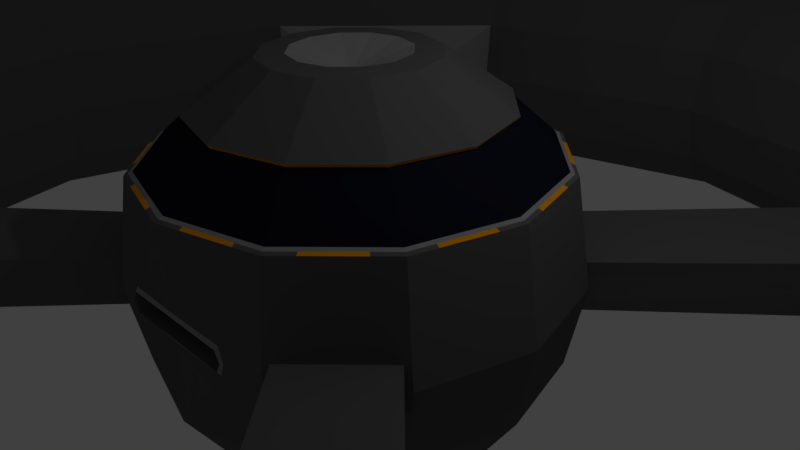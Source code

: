 # Source: Low_Poly_Space_Station_001.blend  (saved by Blender 2.77.0; exported with 4.5.12 LTS)
import bpy
from mathutils import Matrix  # noqa: F401  (used for matrix-valued properties, if any)

bpy.ops.wm.read_factory_settings(use_empty=True)
scene = bpy.context.scene
scene.name = 'Scene'

# ---- collections
col_collection_1 = bpy.data.collections.new('Collection 1'); scene.collection.children.link(col_collection_1)

# ---- materials (node trees are filled in below, after node groups)
mat_low_poly_space_station_001_mat_01 = bpy.data.materials.new('Low_Poly_Space_Station_001_Mat_01')
mat_low_poly_space_station_001_mat_01.alpha_threshold = 0.0
mat_low_poly_space_station_001_mat_01.use_transparent_shadow = False
mat_low_poly_space_station_001_mat_01.diffuse_color = (0.1203, 0.1203, 0.1203, 1.0)
mat_low_poly_space_station_001_mat_01.roughness = 0.5
mat_low_poly_space_station_001_mat_01.specular_intensity = 0.0
mat_low_poly_space_station_001_mat_02 = bpy.data.materials.new('Low_Poly_Space_Station_001_Mat_02')
mat_low_poly_space_station_001_mat_02.alpha_threshold = 0.0
mat_low_poly_space_station_001_mat_02.use_transparent_shadow = False
mat_low_poly_space_station_001_mat_02.diffuse_color = (0.0102, 0.01165, 0.02271, 1.0)
mat_low_poly_space_station_001_mat_02.roughness = 0.5
mat_low_poly_space_station_001_mat_02.specular_intensity = 0.2617
mat_low_poly_space_station_001_mat_03 = bpy.data.materials.new('Low_Poly_Space_Station_001_Mat_03')
mat_low_poly_space_station_001_mat_03.alpha_threshold = 0.0
mat_low_poly_space_station_001_mat_03.use_transparent_shadow = False
mat_low_poly_space_station_001_mat_03.diffuse_color = (1.0, 0.3598, 0.0, 1.0)
mat_low_poly_space_station_001_mat_03.roughness = 0.5
mat_low_poly_space_station_001_mat_03.specular_intensity = 0.0
mat_low_poly_space_station_001_mat_04 = bpy.data.materials.new('Low_Poly_Space_Station_001_Mat_04')
mat_low_poly_space_station_001_mat_04.alpha_threshold = 0.0
mat_low_poly_space_station_001_mat_04.use_transparent_shadow = False
mat_low_poly_space_station_001_mat_04.diffuse_color = (0.8627, 0.0, 0.03105, 1.0)
mat_low_poly_space_station_001_mat_04.roughness = 0.5
mat_low_poly_space_station_001_mat_04.specular_intensity = 0.0
mat_low_poly_space_station_001_mat_05 = bpy.data.materials.new('Low_Poly_Space_Station_001_Mat_05')
mat_low_poly_space_station_001_mat_05.alpha_threshold = 0.0
mat_low_poly_space_station_001_mat_05.use_transparent_shadow = False
mat_low_poly_space_station_001_mat_05.diffuse_color = (0.3229, 0.3229, 0.3229, 1.0)
mat_low_poly_space_station_001_mat_05.roughness = 0.5
mat_low_poly_space_station_001_mat_05.specular_intensity = 0.0

# ---- material node trees

# ---- world
world_world = bpy.data.worlds.new('World'); scene.world = world_world
world_world.color = (0.05088, 0.05088, 0.05088)
world_world.use_sun_shadow = False
world_world.sun_shadow_jitter_overblur = 0.0
world_world.cycles.sampling_method = 'MANUAL'

# ---- cameras
cam_camera = bpy.data.cameras.new('Camera')
cam_camera.clip_end = 100.0
cam_camera.lens = 35.0
cam_camera.sensor_width = 32.0
cam_camera.sensor_height = 18.0
cam_camera.ortho_scale = 7.314
cam_camera.dof.focus_distance = 0.0
cam_camera.dof.aperture_fstop = 128.0

# ---- lights
light_lamp = bpy.data.lights.new('Lamp', 'POINT')
light_lamp.transmission_factor = 0.0
light_lamp.cutoff_distance = 30.0
light_lamp.energy = 100.0
light_lamp.shadow_buffer_clip_start = 1.001
light_lamp.shadow_soft_size = 0.1
light_lamp.shadow_maximum_resolution = 0.006
light_lamp.use_absolute_resolution = True

# ---- meshes
me_torus_001 = bpy.data.meshes.new('Torus.001')
me_torus_001.from_pydata([(-1.102, -0.2631, 2.713), (-1.966, -0.2631, 2.106), (-2.661, -0.2631, 1.464), (-2.88, -0.2631, 0.05254), (-2.661, -0.2631, -1.05), (-2.037, -0.2631, -1.984), (-1.102, -0.2631, -2.608), (-0.9545, 0.288, 2.713), (-1.702, 0.7198, 2.106), (-2.304, 1.067, 1.464), (-2.494, 1.177, 0.05254), (-2.304, 1.067, -1.05), (-1.764, 0.7552, -1.984), (-0.9545, 0.288, -2.608), (-7.34e-05, -0.2631, -3.969), (-0.5511, 0.6914, 2.713), (-0.9829, 1.439, 2.106), (-1.33, 2.041, 1.464), (-1.44, 2.231, 0.05254), (-1.33, 2.041, -1.05), (-1.018, 1.501, -1.984), (-0.5511, 0.6914, -2.608), (-7.651e-05, 0.8391, 2.713), (-7.647e-05, 1.703, 2.106), (-7.629e-05, 2.398, 1.464), (-7.647e-05, 2.617, 0.05254), (-7.638e-05, 2.398, -1.05), (-7.647e-05, 1.773, -1.984), (-7.651e-05, 0.8391, -2.608), (0.551, 0.6914, 2.713), (0.9828, 1.439, 2.106), (1.33, 2.041, 1.464), (1.44, 2.231, 0.05254), (1.33, 2.041, -1.05), (1.018, 1.501, -1.984), (0.551, 0.6914, -2.608), (0.9544, 0.288, 2.713), (1.702, 0.7198, 2.106), (2.304, 1.067, 1.464), (2.494, 1.177, 0.05254), (2.304, 1.067, -1.05), (1.764, 0.7552, -1.984), (0.9544, 0.288, -2.608), (1.102, -0.2631, 2.713), (1.966, -0.2631, 2.106), (2.661, -0.2631, 1.464), (2.88, -0.2631, 0.05254), (2.661, -0.2631, -1.05), (2.036, -0.2631, -1.984), (1.102, -0.2631, -2.608), (0.9544, -0.8141, 2.713), (1.702, -1.246, 2.106), (2.304, -1.593, 1.464), (2.494, -1.703, 0.05254), (2.304, -1.593, -1.05), (1.764, -1.281, -1.984), (0.9544, -0.8141, -2.608), (0.551, -1.218, 2.713), (0.9828, -1.965, 2.106), (1.33, -2.567, 1.464), (1.44, -2.757, 0.05254), (1.33, -2.567, -1.05), (1.018, -2.027, -1.984), (0.551, -1.218, -2.608), (-7.655e-05, -1.365, 2.713), (-7.672e-05, -2.229, 2.106), (-7.655e-05, -2.924, 1.464), (-7.664e-05, -2.924, -1.05), (-7.672e-05, -2.3, -1.984), (-7.655e-05, -1.365, -2.608), (-0.5511, -1.218, 2.713), (-0.9829, -1.965, 2.106), (-1.33, -2.567, 1.464), (-1.44, -2.757, 0.05254), (-1.33, -2.567, -1.05), (-1.018, -2.027, -1.984), (-0.5511, -1.218, -2.608), (-0.9545, -0.8141, 2.713), (-1.702, -1.246, 2.106), (-2.304, -1.593, 1.464), (-2.494, -1.703, 0.05254), (-2.304, -1.593, -1.05), (-1.764, -1.281, -1.984), (-0.9545, -0.8141, -2.608), (-1.934, -0.2631, 2.065), (-2.555, -0.2631, 1.506), (-1.675, 0.7037, 2.065), (-2.213, 1.015, 1.506), (-0.9669, 1.411, 2.065), (-1.278, 1.95, 1.506), (-7.647e-05, 1.671, 2.065), (-7.631e-05, 2.292, 1.506), (0.9667, 1.411, 2.065), (1.278, 1.95, 1.506), (1.674, 0.7037, 2.065), (2.213, 1.015, 1.506), (1.934, -0.2631, 2.065), (2.555, -0.2631, 1.506), (1.674, -1.23, 2.065), (2.213, -1.541, 1.506), (0.9667, -1.938, 2.065), (1.278, -2.476, 1.506), (-7.672e-05, -2.197, 2.065), (-7.656e-05, -2.818, 1.506), (-0.9669, -1.938, 2.065), (-1.278, -2.476, 1.506), (-1.675, -1.23, 2.065), (-2.213, -1.541, 1.506), (-1.912, -0.2631, -2.008), (-1.035, -0.2631, -2.584), (-1.656, 0.6931, -2.008), (-0.8964, 0.2544, -2.584), (-0.9563, 1.393, -2.008), (-0.5176, 0.6333, -2.584), (-7.648e-05, 1.649, -2.008), (-7.652e-05, 0.7719, -2.584), (0.9561, 1.393, -2.008), (0.5174, 0.6333, -2.584), (1.656, 0.6931, -2.008), (0.8962, 0.2544, -2.584), (1.912, -0.2631, -2.008), (1.035, -0.2631, -2.584), (1.656, -1.219, -2.008), (0.8962, -0.7805, -2.584), (0.9561, -1.919, -2.008), (0.5174, -1.159, -2.584), (-7.672e-05, -2.175, -2.008), (-7.656e-05, -1.298, -2.584), (-0.9563, -1.919, -2.008), (-0.5176, -1.159, -2.584), (-1.656, -1.219, -2.008), (-0.8964, -0.7805, -2.584), (-0.6484, 0.1113, 2.733), (-0.7488, -0.2631, 2.733), (-0.3744, 0.3853, 2.733), (-7.653e-05, 0.4856, 2.733), (0.3743, 0.3853, 2.733), (-7.675e-05, -0.2631, 2.462), (0.6483, 0.1113, 2.733), (0.7486, -0.2631, 2.733), (0.6483, -0.6374, 2.733), (0.3743, -0.9114, 2.733), (-7.656e-05, -1.012, 2.733), (-0.3744, -0.9114, 2.733), (-0.6484, -0.6374, 2.733), (-0.1214, -0.193, -2.815), (-0.1402, -0.2631, -2.815), (-0.07014, -0.1417, -2.815), (-7.654e-05, -0.1229, -2.815), (0.06999, -0.1417, -2.815), (0.1213, -0.193, -2.815), (0.1401, -0.2631, -2.815), (0.1213, -0.3331, -2.815), (-7.654e-05, -0.4032, -2.815), (-0.07014, -0.3844, -2.815), (-0.1214, -0.3331, -2.815), (0.06999, -0.3844, -2.815), (-7.656e-05, -2.871, 1.485), (1.304, -2.522, 1.485), (-2.608, -0.2631, 1.485), (-2.259, -1.567, 1.485), (-1.304, -2.522, 1.485), (-2.259, 1.041, 1.485), (2.259, 1.041, 1.485), (2.608, -0.2631, 1.485), (1.304, 1.996, 1.485), (-1.304, 1.996, 1.485), (2.259, -1.567, 1.485), (-7.63e-05, 2.345, 1.485), (-2.572, 0.06954, 1.464), (-2.061, 1.311, 1.464), (-0.3327, 2.309, 1.464), (0.3325, 2.309, 1.464), (1.574, 1.798, 1.464), (2.572, 0.06954, 1.464), (2.393, -1.261, 1.464), (2.061, -1.837, 1.464), (0.9977, -2.656, 1.464), (-0.9979, -2.656, 1.464), (-2.061, -1.837, 1.464), (-2.393, -1.261, 1.464), (-2.47, 0.05635, 1.506), (-1.979, 1.248, 1.506), (-0.3195, 2.207, 1.506), (0.3193, 2.207, 1.506), (1.511, 1.716, 1.506), (2.47, 0.05635, 1.506), (2.298, -1.221, 1.506), (1.979, -1.775, 1.506), (0.9582, -2.562, 1.506), (-0.9583, -2.562, 1.506), (-1.979, -1.775, 1.506), (-2.299, -1.221, 1.506), (-2.393, 0.7347, 1.464), (-1.574, 1.798, 1.464), (-0.9979, 2.13, 1.464), (0.9977, 2.13, 1.464), (2.061, 1.311, 1.464), (2.393, 0.7347, 1.464), (2.572, -0.5957, 1.464), (1.574, -2.324, 1.464), (0.3325, -2.835, 1.464), (-0.3327, -2.835, 1.464), (-1.574, -2.324, 1.464), (-2.572, -0.5957, 1.464), (-2.299, 0.6952, 1.506), (-1.512, 1.716, 1.506), (-0.9583, 2.035, 1.506), (0.9582, 2.035, 1.506), (1.979, 1.248, 1.506), (2.298, 0.6952, 1.506), (2.47, -0.5825, 1.506), (1.511, -2.242, 1.506), (0.3193, -2.733, 1.506), (-0.3195, -2.733, 1.506), (-1.512, -2.242, 1.506), (-2.47, -0.5825, 1.506), (2.346, -1.241, 1.485), (2.521, -0.5891, 1.485), (0.9779, 2.083, 1.485), (0.3259, 2.258, 1.485), (-0.3261, 2.258, 1.485), (-0.9781, 2.083, 1.485), (1.543, -2.283, 1.485), (2.02, -1.806, 1.485), (-2.02, -1.806, 1.485), (-1.543, -2.283, 1.485), (-1.543, 1.757, 1.485), (-2.02, 1.28, 1.485), (2.02, 1.28, 1.485), (1.543, 1.757, 1.485), (-2.521, -0.5891, 1.485), (-2.346, -1.241, 1.485), (0.3259, -2.784, 1.485), (0.9779, -2.609, 1.485), (-0.9781, -2.609, 1.485), (-0.3261, -2.784, 1.485), (-2.346, 0.715, 1.485), (-2.521, 0.06295, 1.485), (2.521, 0.06295, 1.485), (2.346, 0.715, 1.485), (-2.664, -0.2631, 1.44), (-2.307, 1.069, 1.44), (-1.332, 2.044, 1.44), (-7.63e-05, 2.402, 1.44), (1.332, 2.045, 1.44), (2.308, 1.069, 1.44), (2.665, -0.2631, 1.44), (2.308, -1.596, 1.44), (1.332, -2.571, 1.44), (-7.655e-05, -2.928, 1.44), (-1.332, -2.57, 1.44), (-2.307, -1.595, 1.44), (0.8071, -2.874, 0.2931), (0.8807, -2.874, 0.1499), (0.8058, -2.874, 0.01873), (-6.634e-05, -2.874, 0.2931), (-6.639e-05, -2.874, 0.01873), (-0.807, -2.874, 0.2931), (-0.8809, -2.874, 0.1499), (-0.806, -2.874, 0.01873), (0.4769, -1.848, 0.2269), (0.5204, -1.848, 0.1517), (0.4761, -1.848, 0.08272), (-5.827e-05, -1.848, 0.2269), (-5.834e-05, -1.848, 0.1517), (-5.83e-05, -1.848, 0.08272), (-0.4769, -1.848, 0.2269), (-0.5205, -1.848, 0.1517), (-0.4762, -1.848, 0.08272), (0.9028, -2.846, 0.1459), (0.8278, -2.838, 0.3383), (-0.903, -2.846, 0.1459), (-0.8267, -2.838, -0.02365), (-0.8278, -2.838, 0.3383), (-6.577e-05, -2.852, 0.3383), (-6.582e-05, -2.852, -0.02365), (0.8266, -2.838, -0.02365), (6.0, -10.66, 0.05254), (5.866, -10.42, 1.053), (5.5, -9.789, 1.785), (5.0, -8.923, 2.053), (4.5, -8.057, 1.785), (4.134, -7.423, 1.053), (4.0, -7.191, 0.05254), (4.134, -7.423, -0.9475), (4.5, -8.057, -1.68), (5.0, -8.923, -1.947), (5.5, -9.789, -1.68), (5.866, -10.42, -0.9475), (10.39, -6.263, 0.05254), (10.16, -6.129, 1.053), (9.526, -5.763, 1.785), (8.66, -5.263, 2.053), (7.794, -4.763, 1.785), (7.16, -4.397, 1.053), (6.928, -4.263, 0.05254), (7.16, -4.397, -0.9475), (7.794, -4.763, -1.68), (8.66, -5.263, -1.947), (9.526, -5.763, -1.68), (10.16, -6.129, -0.9475), (1.363, -2.544, 0.3556), (1.318, -2.478, 0.05254), (2.215, -1.581, 0.05254), (2.281, -1.627, -0.2505), (1.363, -2.544, -0.2505), (2.281, -1.627, 0.3556), (5.279, -4.424, 0.05254), (5.346, -4.493, 0.4212), (4.23, -5.609, 0.4212), (4.161, -5.543, 0.05254), (4.23, -5.609, -0.3161), (5.346, -4.493, -0.3161), (5.737, -8.418, 2.007), (8.155, -6.001, 2.007), (8.727, -6.331, 1.83), (6.068, -8.99, 1.83), (5.76, -8.441, 2.124), (5.913, -8.475, 2.199), (5.814, -8.459, 2.189), (8.212, -6.176, 2.199), (8.178, -6.024, 2.124), (8.196, -6.077, 2.189), (8.598, -6.399, 2.08), (8.75, -6.354, 1.947), (8.714, -6.375, 2.029), (6.091, -9.013, 1.947), (6.136, -8.862, 2.08), (6.112, -8.977, 2.029), (-0.1275, -1.308, 0.3556), (-0.08204, -1.242, 0.05254), (-0.1275, -1.308, -0.2505), (12.0, -0.2631, 0.05254), (11.73, -0.2631, 1.053), (11.0, -0.2631, 1.785), (10.0, -0.2631, 2.053), (9.0, -0.2631, 1.785), (8.268, -0.2631, 1.053), (8.0, -0.2631, 0.05254), (8.268, -0.2631, -0.9475), (9.0, -0.2631, -1.68), (10.0, -0.2631, -1.947), (11.0, -0.2631, -1.68), (11.73, -0.2631, -0.9475), (6.0, 10.13, 0.05254), (5.866, 9.897, 1.053), (5.5, 9.263, 1.785), (5.0, 8.397, 2.053), (4.5, 7.531, 1.785), (4.134, 6.897, 1.053), (4.0, 6.665, 0.05254), (4.134, 6.897, -0.9475), (4.5, 7.531, -1.68), (5.0, 8.397, -1.947), (5.5, 9.263, -1.68), (5.866, 9.897, -0.9475), (10.39, 5.737, 0.05254), (10.16, 5.603, 1.053), (9.526, 5.237, 1.785), (8.66, 4.737, 2.053), (7.794, 4.237, 1.785), (7.16, 3.871, 1.053), (6.928, 3.737, 0.05254), (7.16, 3.871, -0.9475), (7.794, 4.237, -1.68), (8.66, 4.737, -1.947), (9.526, 5.237, -1.68), (10.16, 5.603, -0.9475), (0.1274, 0.7816, 0.3556), (0.08189, 0.7161, 0.05254), (0.9791, -0.1811, 0.05254), (1.045, -0.1356, -0.2505), (0.1274, 0.7816, -0.2505), (1.045, -0.1356, 0.3556), (5.279, 3.898, 0.05254), (5.346, 3.967, 0.4212), (4.23, 5.083, 0.4212), (4.161, 5.016, 0.05254), (4.23, 5.083, -0.3161), (5.346, 3.967, -0.3161), (5.737, 7.892, 2.007), (8.155, 5.474, 2.007), (8.727, 5.805, 1.83), (6.068, 8.464, 1.83), (5.76, 7.915, 2.124), (5.913, 7.949, 2.199), (5.814, 7.933, 2.189), (8.212, 5.65, 2.199), (8.178, 5.497, 2.124), (8.196, 5.551, 2.189), (8.598, 5.873, 2.08), (8.75, 5.828, 1.947), (8.714, 5.849, 2.029), (6.091, 8.487, 1.947), (6.136, 8.335, 2.08), (6.112, 8.451, 2.029), (-0.1275, 0.7816, 0.3556), (-0.08204, 0.7161, 0.05254), (-0.1275, 0.7816, -0.2505), (4.213, -9.196, -0.03843), (4.201, -9.175, 0.05254), (4.246, -9.254, -0.105), (4.37, -9.469, 0.1435), (4.337, -9.411, 0.2101), (4.291, -9.332, 0.2345), (4.37, -9.469, -0.03843), (4.382, -9.49, 0.05254), (4.291, -9.332, -0.1294), (4.337, -9.411, -0.105), (4.246, -9.254, 0.2101), (4.213, -9.196, 0.1435), (3.897, -9.301, 0.4421), (4.272, -8.274, 1.656), (3.883, -9.007, 0.8943), (3.935, -8.767, 1.208), (4.072, -8.51, 1.476), (5.198, -9.878, -1.551), (4.122, -9.69, -0.337), (4.894, -9.934, -1.371), (4.603, -9.923, -1.103), (4.369, -9.849, -0.7892), (4.009, -9.495, 0.5024), (4.735, -9.076, 1.904), (4.126, -9.428, 1.025), (4.269, -9.345, 1.387), (4.483, -9.222, 1.696), (4.204, -9.833, -0.1724), (5.537, -10.46, -0.8732), (4.547, -10.16, -0.4335), (4.847, -10.35, -0.6148), (5.195, -10.45, -0.7692), (4.234, -9.885, 0.05254), (5.661, -10.68, 0.05254), (4.612, -10.27, 0.05254), (4.936, -10.5, 0.05254), (5.305, -10.65, 0.05254), (3.814, -9.158, -0.1724), (3.934, -7.688, -0.8732), (3.705, -8.699, -0.4335), (3.691, -8.344, -0.6148), (3.771, -7.989, -0.7692), (4.122, -9.69, 0.4421), (5.198, -9.878, 1.656), (4.369, -9.849, 0.8943), (4.603, -9.923, 1.208), (4.894, -9.934, 1.476), (4.204, -9.833, 0.2774), (5.537, -10.46, 0.9783), (4.547, -10.16, 0.5385), (4.847, -10.35, 0.7199), (5.195, -10.45, 0.8743), (3.784, -9.106, 0.05254), (3.809, -7.473, 0.05254), (3.64, -8.586, 0.05254), (3.602, -8.189, 0.05254), (3.661, -7.798, 0.05254), (3.934, -7.688, 0.9783), (3.814, -9.158, 0.2774), (3.771, -7.989, 0.8743), (3.691, -8.344, 0.7199), (3.705, -8.699, 0.5385), (4.009, -9.495, -0.3973), (4.735, -9.076, -1.799), (4.126, -9.428, -0.9194), (4.269, -9.345, -1.282), (4.483, -9.222, -1.591), (3.897, -9.301, -0.337), (4.272, -8.274, -1.551), (3.883, -9.007, -0.7892), (3.935, -8.767, -1.103), (4.072, -8.51, -1.371), (-6.0, -10.66, 0.05254), (-5.866, -10.42, 1.053), (-5.5, -9.789, 1.785), (-5.0, -8.923, 2.053), (-4.5, -8.057, 1.785), (-4.134, -7.423, 1.053), (-4.0, -7.191, 0.05254), (-4.134, -7.423, -0.9475), (-4.5, -8.057, -1.68), (-5.0, -8.923, -1.947), (-5.5, -9.789, -1.68), (-5.866, -10.42, -0.9475), (-10.39, -6.263, 0.05254), (-10.16, -6.129, 1.053), (-9.526, -5.763, 1.785), (-8.66, -5.263, 2.053), (-7.794, -4.763, 1.785), (-7.16, -4.397, 1.053), (-6.928, -4.263, 0.05254), (-7.16, -4.397, -0.9475), (-7.794, -4.763, -1.68), (-8.66, -5.263, -1.947), (-9.526, -5.763, -1.68), (-10.16, -6.129, -0.9475), (-1.364, -2.544, 0.3556), (-1.318, -2.478, 0.05254), (-2.215, -1.581, 0.05254), (-2.281, -1.627, -0.2505), (-1.364, -2.544, -0.2505), (-2.281, -1.627, 0.3556), (-5.28, -4.424, 0.05254), (-5.346, -4.493, 0.4212), (-4.23, -5.609, 0.4212), (-4.161, -5.543, 0.05254), (-4.23, -5.609, -0.3161), (-5.346, -4.493, -0.3161), (-5.738, -8.418, 2.007), (-8.155, -6.001, 2.007), (-8.727, -6.331, 1.83), (-6.068, -8.99, 1.83), (-5.761, -8.441, 2.124), (-5.913, -8.475, 2.199), (-5.814, -8.459, 2.189), (-8.212, -6.176, 2.199), (-8.178, -6.024, 2.124), (-8.196, -6.077, 2.189), (-8.599, -6.399, 2.08), (-8.75, -6.354, 1.947), (-8.714, -6.375, 2.029), (-6.091, -9.013, 1.947), (-6.136, -8.862, 2.08), (-6.112, -8.977, 2.029), (0.1274, -1.308, 0.3556), (0.08189, -1.242, 0.05254), (0.1274, -1.308, -0.2505), (-12.0, -0.2631, 0.05254), (-11.73, -0.2631, 1.053), (-11.0, -0.2631, 1.785), (-10.0, -0.2631, 2.053), (-9.0, -0.2631, 1.785), (-8.268, -0.2631, 1.053), (-8.0, -0.2631, 0.05254), (-8.268, -0.2631, -0.9475), (-9.0, -0.2631, -1.68), (-10.0, -0.2631, -1.947), (-11.0, -0.2631, -1.68), (-11.73, -0.2631, -0.9475), (-6.0, 10.13, 0.05254), (-5.866, 9.897, 1.053), (-5.5, 9.263, 1.785), (-5.0, 8.397, 2.053), (-4.5, 7.531, 1.785), (-4.134, 6.897, 1.053), (-4.0, 6.665, 0.05254), (-4.134, 6.897, -0.9475), (-4.5, 7.531, -1.68), (-5.0, 8.397, -1.947), (-5.5, 9.263, -1.68), (-5.866, 9.897, -0.9475), (-10.39, 5.737, 0.05254), (-10.16, 5.603, 1.053), (-9.526, 5.237, 1.785), (-8.66, 4.737, 2.053), (-7.794, 4.237, 1.785), (-7.16, 3.871, 1.053), (-6.928, 3.737, 0.05254), (-7.16, 3.871, -0.9475), (-7.794, 4.237, -1.68), (-8.66, 4.737, -1.947), (-9.526, 5.237, -1.68), (-10.16, 5.603, -0.9475), (-0.1275, 0.7816, 0.3556), (-0.08204, 0.7161, 0.05254), (-0.9793, -0.1811, 0.05254), (-1.045, -0.1356, -0.2505), (-0.1275, 0.7816, -0.2505), (-1.045, -0.1356, 0.3556), (-5.28, 3.898, 0.05254), (-5.346, 3.967, 0.4212), (-4.23, 5.083, 0.4212), (-4.161, 5.016, 0.05254), (-4.23, 5.083, -0.3161), (-5.346, 3.967, -0.3161), (-5.738, 7.892, 2.007), (-8.155, 5.474, 2.007), (-8.727, 5.805, 1.83), (-6.068, 8.464, 1.83), (-5.761, 7.915, 2.124), (-5.913, 7.949, 2.199), (-5.814, 7.933, 2.189), (-8.212, 5.65, 2.199), (-8.178, 5.497, 2.124), (-8.196, 5.551, 2.189), (-8.599, 5.873, 2.08), (-8.75, 5.828, 1.947), (-8.714, 5.849, 2.029), (-6.091, 8.487, 1.947), (-6.136, 8.335, 2.08), (-6.112, 8.451, 2.029), (-7.622e-05, 11.74, 0.05254), (-7.622e-05, 11.47, 1.053), (-7.622e-05, 10.74, 1.785), (-7.622e-05, 9.737, 2.053), (-7.622e-05, 8.737, 1.785), (-7.622e-05, 8.005, 1.053), (-7.622e-05, 7.737, 0.05254), (-7.622e-05, 8.005, -0.9475), (-7.622e-05, 8.737, -1.68), (-7.622e-05, 9.737, -1.947), (-7.622e-05, 10.74, -1.68), (-7.622e-05, 11.47, -0.9475), (0.1274, 0.7816, 0.3556), (0.08189, 0.7161, 0.05254), (0.1274, 0.7816, -0.2505), (-4.213, -9.196, -0.03843), (-4.201, -9.175, 0.05254), (-4.246, -9.254, -0.105), (-4.37, -9.469, 0.1435), (-4.337, -9.411, 0.2101), (-4.292, -9.332, 0.2345), (-4.37, -9.469, -0.03843), (-4.383, -9.49, 0.05254), (-4.292, -9.332, -0.1294), (-4.337, -9.411, -0.105), (-4.246, -9.254, 0.2101), (-4.213, -9.196, 0.1435), (-3.897, -9.301, 0.4421), (-4.273, -8.274, 1.656), (-3.883, -9.007, 0.8943), (-3.935, -8.767, 1.208), (-4.072, -8.51, 1.476), (-5.198, -9.878, -1.551), (-4.122, -9.69, -0.337), (-4.894, -9.934, -1.371), (-4.603, -9.923, -1.103), (-4.369, -9.849, -0.7892), (-4.009, -9.495, 0.5024), (-4.735, -9.076, 1.904), (-4.126, -9.428, 1.025), (-4.269, -9.345, 1.387), (-4.483, -9.222, 1.696), (-4.204, -9.833, -0.1724), (-5.537, -10.46, -0.8732), (-4.547, -10.16, -0.4335), (-4.847, -10.35, -0.6148), (-5.195, -10.45, -0.7692), (-4.234, -9.885, 0.05254), (-5.661, -10.68, 0.05254), (-4.612, -10.27, 0.05254), (-4.936, -10.5, 0.05254), (-5.305, -10.65, 0.05254), (-3.815, -9.158, -0.1724), (-3.934, -7.688, -0.8732), (-3.705, -8.699, -0.4335), (-3.691, -8.344, -0.6148), (-3.771, -7.989, -0.7692), (-4.122, -9.69, 0.4421), (-5.198, -9.878, 1.656), (-4.369, -9.849, 0.8943), (-4.603, -9.923, 1.208), (-4.894, -9.934, 1.476), (-4.204, -9.833, 0.2774), (-5.537, -10.46, 0.9783), (-4.547, -10.16, 0.5385), (-4.847, -10.35, 0.7199), (-5.195, -10.45, 0.8743), (-3.784, -9.106, 0.05254), (-3.81, -7.473, 0.05254), (-3.64, -8.586, 0.05254), (-3.602, -8.189, 0.05254), (-3.661, -7.798, 0.05254), (-3.934, -7.688, 0.9783), (-3.815, -9.158, 0.2774), (-3.771, -7.989, 0.8743), (-3.691, -8.344, 0.7199), (-3.705, -8.699, 0.5385), (-4.009, -9.495, -0.3973), (-4.735, -9.076, -1.799), (-4.126, -9.428, -0.9194), (-4.269, -9.345, -1.282), (-4.483, -9.222, -1.591), (-3.897, -9.301, -0.337), (-4.273, -8.274, -1.551), (-3.883, -9.007, -0.7892), (-3.935, -8.767, -1.103), (-4.072, -8.51, -1.371)], [(330, 331), (331, 332), (397, 398), (398, 399), (524, 525), (525, 526), (603, 604), (604, 605)], [(35, 28, 115, 117), (4, 3, 10, 11), (65, 71, 104, 102), (70, 64, 142, 143), (146, 6, 13, 145), (5, 4, 11, 12), (241, 2, 169, 193, 9, 242), (1, 0, 7, 8), (217, 218, 211, 187), (15, 7, 132, 134), (145, 13, 21, 147), (12, 11, 19, 20), (242, 9, 170, 194, 17, 243), (8, 7, 15, 16), (28, 21, 113, 115), (11, 10, 18, 19), (147, 21, 28, 148), (20, 19, 26, 27), (243, 17, 195, 171, 24, 244), (16, 15, 22, 23), (56, 49, 121, 123), (19, 18, 25, 26), (58, 65, 102, 100), (43, 36, 138, 139), (23, 22, 29, 30), (63, 56, 123, 125), (26, 25, 32, 33), (174, 198, 240, 239), (22, 15, 134, 135), (148, 28, 35, 149), (27, 26, 33, 34), (244, 24, 172, 196, 31, 245), (75, 82, 130, 128), (33, 32, 39, 40), (193, 169, 238, 237), (77, 70, 143, 144), (149, 35, 42, 150), (34, 33, 40, 41), (245, 31, 173, 197, 38, 246), (30, 29, 36, 37), (36, 29, 136, 138), (150, 42, 49, 151), (41, 40, 47, 48), (246, 38, 198, 174, 45, 247), (37, 36, 43, 44), (34, 41, 118, 116), (40, 39, 46, 47), (178, 202, 236, 235), (48, 47, 54, 55), (247, 45, 199, 175, 52, 248), (44, 43, 50, 51), (12, 20, 112, 110), (47, 46, 53, 54), (78, 1, 84, 106), (64, 57, 141, 142), (151, 49, 56, 152), (83, 76, 129, 131), (54, 53, 60, 61), (23, 30, 92, 90), (57, 50, 140, 141), (152, 56, 63, 156), (55, 54, 61, 62), (248, 52, 176, 200, 59, 249), (51, 50, 57, 58), (273, 276, 257, 260), (44, 51, 98, 96), (0, 77, 144, 133), (156, 63, 69, 153), (62, 61, 67, 68), (249, 59, 177, 201, 66, 250), (58, 57, 64, 65), (41, 48, 120, 118), (153, 69, 76, 154), (68, 67, 74, 75), (250, 66, 202, 178, 72, 251), (65, 64, 70, 71), (42, 35, 117, 119), (275, 274, 258, 256), (16, 23, 90, 88), (7, 0, 133, 132), (251, 72, 203, 179, 79, 252), (71, 70, 77, 78), (21, 13, 111, 113), (74, 73, 80, 81), (201, 177, 234, 233), (29, 22, 135, 136), (154, 76, 83, 155), (75, 74, 81, 82), (5, 12, 110, 108), (81, 80, 3, 4), (51, 58, 100, 98), (50, 43, 139, 140), (155, 83, 6, 146), (82, 81, 4, 5), (252, 79, 180, 204, 2, 241), (78, 77, 0, 1), (85, 84, 86, 87, 205, 181), (87, 86, 88, 89, 206, 182), (89, 88, 90, 91, 183, 207), (91, 90, 92, 93, 208, 184), (93, 92, 94, 95, 209, 185), (95, 94, 96, 97, 186, 210), (97, 96, 98, 99, 187, 211), (99, 98, 100, 101, 212, 188), (101, 100, 102, 103, 213, 189), (103, 102, 104, 105, 190, 214), (105, 104, 106, 107, 191, 215), (107, 106, 84, 85, 216, 192), (1, 8, 86, 84), (204, 180, 232, 231), (37, 44, 96, 94), (197, 173, 230, 229), (194, 170, 228, 227), (30, 37, 94, 92), (8, 16, 88, 86), (71, 78, 106, 104), (179, 203, 226, 225), (200, 176, 224, 223), (171, 195, 222, 221), (196, 172, 220, 219), (109, 108, 110, 111), (111, 110, 112, 113), (113, 112, 114, 115), (115, 114, 116, 117), (117, 116, 118, 119), (119, 118, 120, 121), (121, 120, 122, 123), (123, 122, 124, 125), (125, 124, 126, 127), (127, 126, 128, 129), (129, 128, 130, 131), (131, 130, 108, 109), (55, 62, 124, 122), (6, 83, 131, 109), (20, 27, 114, 112), (27, 34, 116, 114), (48, 55, 122, 120), (82, 5, 108, 130), (69, 63, 125, 127), (76, 69, 127, 129), (62, 68, 126, 124), (13, 6, 109, 111), (49, 42, 119, 121), (68, 75, 128, 126), (133, 137, 132), (132, 137, 134), (134, 137, 135), (135, 137, 136), (136, 137, 138), (138, 137, 139), (139, 137, 140), (140, 137, 141), (141, 137, 142), (142, 137, 143), (143, 137, 144), (144, 137, 133), (14, 154, 155), (14, 156, 153), (14, 153, 154), (14, 152, 156), (14, 151, 152), (14, 150, 151), (14, 149, 150), (14, 148, 149), (14, 147, 148), (14, 155, 146), (14, 146, 145), (14, 145, 147), (175, 199, 218, 217), (52, 175, 217, 167), (167, 217, 187, 99), (31, 196, 219, 165), (165, 219, 208, 93), (229, 230, 185, 209), (24, 171, 221, 168), (168, 221, 183, 91), (219, 220, 184, 208), (59, 200, 223, 158), (158, 223, 212, 101), (233, 234, 189, 213), (79, 179, 225, 160), (160, 225, 191, 107), (231, 232, 192, 216), (17, 194, 227, 166), (166, 227, 206, 89), (221, 222, 207, 183), (38, 197, 229, 163), (163, 229, 209, 95), (239, 240, 210, 186), (2, 204, 231, 159), (159, 231, 216, 85), (237, 238, 181, 205), (66, 201, 233, 157), (157, 233, 213, 103), (235, 236, 214, 190), (72, 178, 235, 161), (161, 235, 190, 105), (225, 226, 215, 191), (9, 193, 237, 162), (162, 237, 205, 87), (227, 228, 182, 206), (45, 174, 239, 164), (198, 38, 163, 240), (169, 2, 159, 238), (202, 66, 157, 236), (177, 59, 158, 234), (180, 79, 160, 232), (173, 31, 165, 230), (170, 9, 162, 228), (203, 72, 161, 226), (176, 52, 167, 224), (195, 17, 166, 222), (172, 24, 168, 220), (199, 45, 164, 218), (218, 164, 97, 211), (220, 168, 91, 184), (222, 166, 89, 207), (224, 167, 99, 188), (226, 161, 105, 215), (228, 162, 87, 182), (230, 165, 93, 185), (232, 160, 107, 192), (234, 158, 101, 189), (236, 157, 103, 214), (238, 159, 85, 181), (240, 163, 95, 210), (164, 239, 186, 97), (223, 224, 188, 212), (73, 251, 252, 80), (270, 271, 253, 254), (272, 273, 260, 259), (53, 248, 249, 60), (46, 247, 248, 53), (39, 246, 247, 46), (32, 245, 246, 39), (25, 244, 245, 32), (18, 243, 244, 25), (10, 242, 243, 18), (3, 241, 242, 10), (80, 252, 241, 3), (255, 254, 262, 263), (259, 260, 269, 268), (254, 253, 261, 262), (253, 256, 264, 261), (276, 277, 255, 257), (274, 272, 259, 258), (277, 270, 254, 255), (271, 275, 256, 253), (263, 262, 265, 266), (266, 265, 268, 269), (265, 264, 267, 268), (262, 261, 264, 265), (256, 258, 267, 264), (260, 257, 266, 269), (258, 259, 268, 267), (257, 255, 263, 266), (249, 250, 275, 271), (61, 60, 270, 277), (251, 73, 272, 274), (67, 61, 277, 276), (73, 74, 273, 272), (60, 249, 271, 270), (250, 251, 274, 275), (74, 67, 276, 273), (278, 290, 291, 279), (279, 291, 292, 280), (292, 293, 315, 316), (281, 293, 294, 282), (282, 294, 295, 283), (311, 310, 302, 303), (309, 308, 304, 307), (285, 297, 298, 286), (286, 298, 299, 287), (287, 299, 300, 288), (288, 300, 301, 289), (289, 301, 290, 278), (290, 333, 334, 291), (291, 334, 335, 292), (292, 335, 336, 293), (293, 336, 337, 294), (294, 337, 338, 295), (295, 338, 339, 296), (296, 339, 340, 297), (297, 340, 341, 298), (298, 341, 342, 299), (299, 342, 343, 300), (300, 343, 344, 301), (301, 344, 333, 290), (313, 312, 306, 305), (308, 313, 305, 304), (310, 309, 307, 302), (312, 311, 303, 306), (285, 284, 311, 312), (283, 295, 309, 310), (296, 297, 313, 308), (297, 285, 312, 313), (295, 296, 308, 309), (284, 283, 310, 311), (317, 316, 325, 327), (281, 280, 317, 314), (293, 281, 314, 315), (280, 292, 316, 317), (314, 317, 327, 318), (316, 315, 322, 325), (328, 324, 321, 319), (319, 321, 323, 320), (320, 323, 322, 318), (325, 322, 323, 326), (326, 323, 321, 324), (328, 319, 320, 329), (329, 320, 318, 327), (327, 325, 326, 329), (329, 326, 324, 328), (315, 314, 318, 322), (591, 592, 346, 345), (592, 593, 347, 346), (593, 594, 348, 347), (594, 595, 349, 348), (595, 596, 350, 349), (596, 597, 351, 350), (597, 598, 352, 351), (598, 599, 353, 352), (599, 600, 354, 353), (600, 601, 355, 354), (601, 602, 356, 355), (602, 591, 345, 356), (345, 346, 358, 357), (346, 347, 359, 358), (359, 383, 382, 360), (348, 349, 361, 360), (349, 350, 362, 361), (378, 370, 369, 377), (376, 374, 371, 375), (352, 353, 365, 364), (353, 354, 366, 365), (354, 355, 367, 366), (355, 356, 368, 367), (356, 345, 357, 368), (357, 358, 334, 333), (358, 359, 335, 334), (359, 360, 336, 335), (360, 361, 337, 336), (361, 362, 338, 337), (362, 363, 339, 338), (363, 364, 340, 339), (364, 365, 341, 340), (365, 366, 342, 341), (366, 367, 343, 342), (367, 368, 344, 343), (368, 357, 333, 344), (380, 372, 373, 379), (375, 371, 372, 380), (377, 369, 374, 376), (379, 373, 370, 378), (352, 379, 378, 351), (350, 377, 376, 362), (363, 375, 380, 364), (364, 380, 379, 352), (362, 376, 375, 363), (351, 378, 377, 350), (384, 394, 392, 383), (348, 381, 384, 347), (360, 382, 381, 348), (347, 384, 383, 359), (381, 385, 394, 384), (383, 392, 389, 382), (395, 386, 388, 391), (386, 387, 390, 388), (387, 385, 389, 390), (392, 393, 390, 389), (393, 391, 388, 390), (395, 396, 387, 386), (396, 394, 385, 387), (394, 396, 393, 392), (396, 395, 391, 393), (382, 389, 385, 381), (289, 278, 433, 428), (278, 279, 448, 433), (287, 288, 417, 463), (285, 286, 468, 438), (283, 284, 453, 457), (280, 281, 423, 443), (402, 408, 409, 406, 407, 403, 404, 405, 410, 411, 401, 400), (279, 280, 443, 448), (286, 287, 463, 468), (284, 285, 438, 453), (288, 289, 428, 417), (281, 282, 413, 423), (282, 283, 457, 413), (413, 457, 459, 416), (416, 459, 460, 415), (415, 460, 461, 414), (414, 461, 458, 412), (463, 417, 419, 466), (466, 419, 420, 465), (465, 420, 421, 464), (464, 421, 418, 462), (432, 427, 429, 434), (434, 429, 430, 435), (435, 430, 431, 436), (436, 431, 428, 433), (423, 413, 416, 426), (426, 416, 415, 425), (425, 415, 414, 424), (424, 414, 412, 422), (417, 428, 431, 419), (419, 431, 430, 420), (420, 430, 429, 421), (421, 429, 427, 418), (443, 423, 426, 446), (446, 426, 425, 445), (445, 425, 424, 444), (444, 424, 422, 442), (433, 448, 451, 436), (436, 451, 450, 435), (435, 450, 449, 434), (434, 449, 447, 432), (468, 463, 466, 471), (471, 466, 465, 470), (470, 465, 464, 469), (469, 464, 462, 467), (457, 453, 456, 459), (459, 456, 455, 460), (460, 455, 454, 461), (461, 454, 452, 458), (438, 468, 471, 441), (441, 471, 470, 440), (440, 470, 469, 439), (439, 469, 467, 437), (448, 443, 446, 451), (451, 446, 445, 450), (450, 445, 444, 449), (449, 444, 442, 447), (453, 438, 441, 456), (456, 441, 440, 455), (455, 440, 439, 454), (454, 439, 437, 452), (467, 462, 408, 402), (418, 427, 406, 409), (462, 418, 409, 408), (452, 437, 400, 401), (437, 467, 402, 400), (412, 458, 411, 410), (432, 447, 403, 407), (422, 412, 410, 405), (458, 452, 401, 411), (427, 432, 407, 406), (442, 422, 405, 404), (447, 442, 404, 403), (472, 473, 485, 484), (473, 474, 486, 485), (486, 510, 509, 487), (475, 476, 488, 487), (476, 477, 489, 488), (505, 497, 496, 504), (503, 501, 498, 502), (479, 480, 492, 491), (480, 481, 493, 492), (481, 482, 494, 493), (482, 483, 495, 494), (483, 472, 484, 495), (484, 485, 528, 527), (485, 486, 529, 528), (486, 487, 530, 529), (487, 488, 531, 530), (488, 489, 532, 531), (489, 490, 533, 532), (490, 491, 534, 533), (491, 492, 535, 534), (492, 493, 536, 535), (493, 494, 537, 536), (494, 495, 538, 537), (495, 484, 527, 538), (507, 499, 500, 506), (502, 498, 499, 507), (504, 496, 501, 503), (506, 500, 497, 505), (479, 506, 505, 478), (477, 504, 503, 489), (490, 502, 507, 491), (491, 507, 506, 479), (489, 503, 502, 490), (478, 505, 504, 477), (511, 521, 519, 510), (475, 508, 511, 474), (487, 509, 508, 475), (474, 511, 510, 486), (508, 512, 521, 511), (510, 519, 516, 509), (522, 513, 515, 518), (513, 514, 517, 515), (514, 512, 516, 517), (519, 520, 517, 516), (520, 518, 515, 517), (522, 523, 514, 513), (523, 521, 512, 514), (521, 523, 520, 519), (523, 522, 518, 520), (509, 516, 512, 508), (591, 539, 540, 592), (592, 540, 541, 593), (593, 541, 542, 594), (594, 542, 543, 595), (595, 543, 544, 596), (596, 544, 545, 597), (597, 545, 546, 598), (598, 546, 547, 599), (599, 547, 548, 600), (600, 548, 549, 601), (601, 549, 550, 602), (602, 550, 539, 591), (539, 551, 552, 540), (540, 552, 553, 541), (553, 554, 576, 577), (542, 554, 555, 543), (543, 555, 556, 544), (572, 571, 563, 564), (570, 569, 565, 568), (546, 558, 559, 547), (547, 559, 560, 548), (548, 560, 561, 549), (549, 561, 562, 550), (550, 562, 551, 539), (551, 527, 528, 552), (552, 528, 529, 553), (553, 529, 530, 554), (554, 530, 531, 555), (555, 531, 532, 556), (556, 532, 533, 557), (557, 533, 534, 558), (558, 534, 535, 559), (559, 535, 536, 560), (560, 536, 537, 561), (561, 537, 538, 562), (562, 538, 527, 551), (574, 573, 567, 566), (569, 574, 566, 565), (571, 570, 568, 563), (573, 572, 564, 567), (546, 545, 572, 573), (544, 556, 570, 571), (557, 558, 574, 569), (558, 546, 573, 574), (556, 557, 569, 570), (545, 544, 571, 572), (578, 577, 586, 588), (542, 541, 578, 575), (554, 542, 575, 576), (541, 553, 577, 578), (575, 578, 588, 579), (577, 576, 583, 586), (589, 585, 582, 580), (580, 582, 584, 581), (581, 584, 583, 579), (586, 583, 584, 587), (587, 584, 582, 585), (589, 580, 581, 590), (590, 581, 579, 588), (588, 586, 587, 590), (590, 587, 585, 589), (576, 575, 579, 583), (483, 634, 639, 472), (472, 639, 654, 473), (481, 669, 623, 482), (479, 644, 674, 480), (477, 663, 659, 478), (474, 649, 629, 475), (608, 606, 607, 617, 616, 611, 610, 609, 613, 612, 615, 614), (473, 654, 649, 474), (480, 674, 669, 481), (478, 659, 644, 479), (482, 623, 634, 483), (475, 629, 619, 476), (476, 619, 663, 477), (619, 622, 665, 663), (622, 621, 666, 665), (621, 620, 667, 666), (620, 618, 664, 667), (669, 672, 625, 623), (672, 671, 626, 625), (671, 670, 627, 626), (670, 668, 624, 627), (638, 640, 635, 633), (640, 641, 636, 635), (641, 642, 637, 636), (642, 639, 634, 637), (629, 632, 622, 619), (632, 631, 621, 622), (631, 630, 620, 621), (630, 628, 618, 620), (623, 625, 637, 634), (625, 626, 636, 637), (626, 627, 635, 636), (627, 624, 633, 635), (649, 652, 632, 629), (652, 651, 631, 632), (651, 650, 630, 631), (650, 648, 628, 630), (639, 642, 657, 654), (642, 641, 656, 657), (641, 640, 655, 656), (640, 638, 653, 655), (674, 677, 672, 669), (677, 676, 671, 672), (676, 675, 670, 671), (675, 673, 668, 670), (663, 665, 662, 659), (665, 666, 661, 662), (666, 667, 660, 661), (667, 664, 658, 660), (644, 647, 677, 674), (647, 646, 676, 677), (646, 645, 675, 676), (645, 643, 673, 675), (654, 657, 652, 649), (657, 656, 651, 652), (656, 655, 650, 651), (655, 653, 648, 650), (659, 662, 647, 644), (662, 661, 646, 647), (661, 660, 645, 646), (660, 658, 643, 645), (673, 608, 614, 668), (624, 615, 612, 633), (668, 614, 615, 624), (658, 607, 606, 643), (643, 606, 608, 673), (618, 616, 617, 664), (638, 613, 609, 653), (628, 611, 616, 618), (664, 617, 607, 658), (633, 612, 613, 638), (648, 610, 611, 628), (653, 609, 610, 648)])
me_torus_001.polygons.foreach_set('material_index', [2, 0, 2, 0, 0, 0, 0, 0, 4, 0, 0, 0, 0, 0, 2, 0, 0, 0, 0, 0, 2, 0, 2, 0, 0, 2, 0, 2, 0, 0, 0, 0, 4, 0, 2, 0, 0, 0, 0, 0, 0, 0, 0, 0, 0, 4, 0, 2, 0, 0, 0, 4, 0, 2, 0, 0, 2, 0, 2, 0, 0, 0, 0, 0, 4, 2, 0, 0, 0, 0, 0, 4, 0, 0, 0, 0, 2, 4, 2, 0, 0, 0, 2, 0, 2, 0, 0, 0, 4, 0, 2, 0, 0, 0, 0, 0, 1, 1, 1, 1, 1, 1, 1, 1, 1, 1, 1, 1, 2, 2, 2, 2, 2, 2, 2, 2, 2, 2, 2, 2, 1, 1, 1, 1, 1, 1, 1, 1, 1, 1, 1, 1, 4, 2, 4, 4, 4, 4, 2, 2, 4, 2, 2, 4, 4, 4, 4, 4, 4, 4, 4, 4, 4, 4, 4, 4, 4, 4, 4, 4, 4, 4, 4, 4, 4, 4, 4, 4, 2, 0, 4, 0, 4, 4, 0, 4, 4, 0, 4, 4, 0, 4, 4, 0, 4, 4, 0, 4, 4, 0, 4, 4, 0, 4, 4, 0, 4, 4, 0, 4, 4, 0, 0, 0, 0, 0, 0, 0, 0, 0, 0, 0, 0, 0, 4, 4, 4, 4, 4, 4, 4, 4, 4, 4, 4, 4, 4, 4, 0, 4, 4, 0, 0, 0, 0, 0, 0, 0, 0, 0, 0, 0, 0, 0, 4, 4, 4, 4, 0, 0, 0, 0, 0, 0, 0, 0, 0, 0, 0, 0, 0, 0, 0, 0, 0, 0, 0, 0, 0, 0, 0, 0, 0, 0, 0, 0, 0, 0, 0, 0, 0, 0, 0, 0, 0, 0, 0, 0, 0, 0, 0, 0, 4, 4, 4, 4, 4, 4, 4, 0, 0, 0, 4, 4, 1, 0, 0, 0, 0, 0, 0, 0, 0, 4, 0, 0, 0, 0, 0, 0, 0, 0, 0, 0, 0, 0, 0, 0, 0, 0, 0, 0, 0, 0, 0, 0, 0, 0, 0, 0, 0, 0, 0, 0, 0, 0, 0, 0, 0, 0, 0, 0, 0, 4, 4, 4, 4, 4, 4, 4, 4, 0, 0, 0, 4, 4, 1, 0, 0, 0, 0, 0, 0, 0, 0, 4, 0, 0, 0, 0, 0, 0, 3, 0, 0, 0, 0, 0, 0, 0, 0, 4, 0, 0, 0, 4, 0, 0, 4, 0, 0, 0, 0, 4, 0, 0, 0, 4, 0, 0, 0, 4, 0, 0, 0, 4, 0, 0, 0, 4, 0, 0, 0, 4, 0, 0, 0, 4, 0, 0, 0, 4, 0, 0, 0, 4, 0, 4, 4, 4, 4, 4, 4, 4, 4, 4, 4, 4, 4, 0, 0, 0, 0, 0, 0, 0, 0, 0, 0, 0, 0, 0, 0, 0, 0, 0, 0, 0, 0, 0, 0, 0, 0, 0, 0, 0, 0, 4, 4, 4, 4, 4, 4, 4, 0, 0, 0, 4, 4, 1, 0, 0, 0, 0, 0, 0, 0, 0, 4, 0, 0, 0, 0, 0, 0, 0, 0, 0, 0, 0, 0, 0, 0, 0, 0, 0, 0, 0, 0, 0, 0, 0, 0, 0, 0, 0, 0, 0, 0, 0, 0, 0, 0, 0, 0, 0, 0, 0, 4, 4, 4, 4, 4, 4, 4, 4, 0, 0, 0, 4, 4, 1, 0, 0, 0, 0, 0, 0, 0, 0, 4, 0, 0, 0, 0, 0, 0, 3, 0, 0, 0, 0, 0, 0, 0, 0, 4, 0, 0, 0, 4, 0, 0, 4, 0, 0, 0, 0, 4, 0, 0, 0, 4, 0, 0, 0, 4, 0, 0, 0, 4, 0, 0, 0, 4, 0, 0, 0, 4, 0, 0, 0, 4, 0, 0, 0, 4, 0, 0, 0, 4, 0, 4, 4, 4, 4, 4, 4, 4, 4, 4, 4, 4, 4])
me_torus_001.materials.append(mat_low_poly_space_station_001_mat_01)
me_torus_001.materials.append(mat_low_poly_space_station_001_mat_02)
me_torus_001.materials.append(mat_low_poly_space_station_001_mat_03)
me_torus_001.materials.append(mat_low_poly_space_station_001_mat_04)
me_torus_001.materials.append(mat_low_poly_space_station_001_mat_05)
me_torus_001.use_remesh_preserve_volume = False
me_torus_001.use_remesh_preserve_attributes = False
me_torus_001.use_mirror_vertex_groups = False
me_torus_001.update()

# ---- objects
ob_low_poly_space_station_001_empty = bpy.data.objects.new('Low_Poly_Space_Station_001_Empty', None)
ob_low_poly_space_station_001 = bpy.data.objects.new('Low_Poly_Space_Station_001', me_torus_001)
ob_lamp = bpy.data.objects.new('Lamp', light_lamp)
ob_camera = bpy.data.objects.new('Camera', cam_camera)

# ---- transforms, parenting, visibility, modifiers, constraints
ob_low_poly_space_station_001_empty.location = (0.0, 0.0, 0.0)
ob_low_poly_space_station_001_empty.empty_image_offset = (0.0, 0.0)
ob_low_poly_space_station_001_empty.show_name = True
ob_low_poly_space_station_001_empty.show_in_front = True
ob_low_poly_space_station_001_empty.lineart.crease_threshold = 0.0
ob_low_poly_space_station_001.parent = ob_low_poly_space_station_001_empty
ob_low_poly_space_station_001.location = (0.0, 0.0, 0.0)
ob_low_poly_space_station_001.lineart.crease_threshold = 0.0
ob_lamp.location = (4.076, 1.005, 5.904)
ob_lamp.rotation_euler = (0.6503, 0.05522, 1.866)
ob_lamp.lock_rotations_4d = False
ob_lamp.empty_display_type = 'ARROWS'
ob_lamp.color = (0.0, 0.0, 0.0, 0.0)
ob_lamp.lineart.crease_threshold = 0.0
ob_camera.location = (7.481, -6.508, 5.344)
ob_camera.rotation_euler = (1.109, 0.01082, 0.8149)
ob_camera.lock_rotations_4d = False
ob_camera.empty_display_type = 'ARROWS'
ob_camera.color = (0.0, 0.0, 0.0, 0.0)
ob_camera.display_type = 'WIRE'
ob_camera.lineart.crease_threshold = 0.0

# ---- collection membership
col_collection_1.objects.link(ob_low_poly_space_station_001_empty)
col_collection_1.objects.link(ob_low_poly_space_station_001)
col_collection_1.objects.link(ob_lamp)
col_collection_1.objects.link(ob_camera)

# ---- scene / render settings (as saved in the file)
scene.camera = ob_camera
scene.frame_start = 1; scene.frame_end = 250; scene.frame_set(1)
scene.render.engine = 'BLENDER_EEVEE_NEXT'
scene.render.resolution_percentage = 50
scene.render.dither_intensity = 0.0
scene.cycles.use_denoising = False
scene.cycles.samples = 128
scene.cycles.sampling_pattern = 'TABULATED_SOBOL'
scene.cycles.light_sampling_threshold = 0.0
scene.cycles.use_adaptive_sampling = False
scene.cycles.use_light_tree = False
scene.cycles.blur_glossy = 0.0
scene.cycles.sample_clamp_indirect = 0.0
scene.view_settings.view_transform = 'Standard'
bpy.context.view_layer.update()
